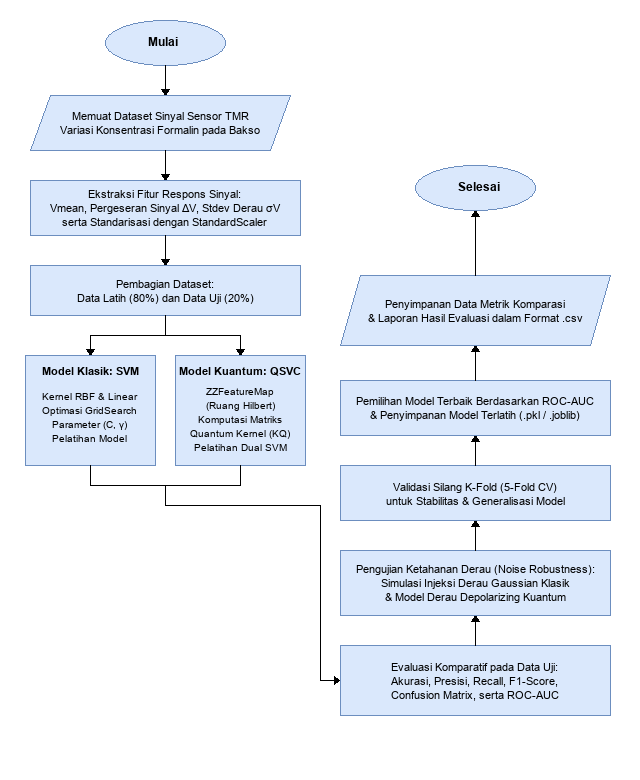

The diagram above was exported from draw.io. Its source (the exported page's mxGraphModel, read from the mxfile embedded in the PNG):
<mxGraphModel dx="1000" dy="800" grid="1" gridSize="10" guides="1" tooltips="1" connect="1" arrows="1" fold="1" page="1" pageScale="1" pageWidth="850" pageHeight="1100">
  <root>
    <mxCell id="0" />
    <mxCell id="1" parent="0" />
    <mxCell id="n1" value="Mulai" style="ellipse;whiteSpace=wrap;html=1;fillColor=#dae8fc;strokeColor=#6c8ebf;fontStyle=1" vertex="1" parent="1">
      <mxGeometry x="105" y="20" width="120" height="45" as="geometry" />
    </mxCell>
    <mxCell id="n2" value="Memuat Dataset Sinyal Sensor TMR&#10;Variasi Konsentrasi Formalin pada Bakso" style="shape=parallelogram;perimeter=parallelogramPerimeter;whiteSpace=wrap;html=1;fixedSize=1;fillColor=#dae8fc;strokeColor=#6c8ebf;" vertex="1" parent="1">
      <mxGeometry x="30" y="95" width="270" height="55" as="geometry" />
    </mxCell>
    <mxCell id="n3" value="Ekstraksi Fitur Respons Sinyal:&#10;Vmean, Pergeseran Sinyal ΔV, Stdev Derau σV&#10;serta Standarisasi dengan StandardScaler" style="rounded=0;whiteSpace=wrap;html=1;fillColor=#dae8fc;strokeColor=#6c8ebf;" vertex="1" parent="1">
      <mxGeometry x="30" y="180" width="270" height="55" as="geometry" />
    </mxCell>
    <mxCell id="n4" value="Pembagian Dataset:&#10;Data Latih (80%) dan Data Uji (20%)" style="rounded=0;whiteSpace=wrap;html=1;fillColor=#dae8fc;strokeColor=#6c8ebf;" vertex="1" parent="1">
      <mxGeometry x="30" y="265" width="270" height="50" as="geometry" />
    </mxCell>
    <mxCell id="n5a" value="&lt;b&gt;Model Klasik: SVM&lt;/b&gt;&#10;Kernel RBF &amp; Linear&#10;Optimasi GridSearch (C, γ)&#10;Pelatihan Model" style="rounded=0;whiteSpace=wrap;html=1;fillColor=#dae8fc;strokeColor=#6c8ebf;" vertex="1" parent="1">
      <mxGeometry x="25" y="355" width="130" height="90" as="geometry" />
    </mxCell>
    <mxCell id="n5b" value="&lt;b&gt;Model Kuantum: QSVC&lt;/b&gt;&#10;ZZFeatureMap (Ruang Hilbert)&#10;Quantum Kernel Matrix (KQ)&#10;Pelatihan Dual SVM" style="rounded=0;whiteSpace=wrap;html=1;fillColor=#dae8fc;strokeColor=#6c8ebf;" vertex="1" parent="1">
      <mxGeometry x="175" y="355" width="130" height="90" as="geometry" />
    </mxCell>
    <mxCell id="n6" value="Evaluasi Komparatif pada Data Uji:&#10;Akurasi, Presisi, Recall, F1-Score,&#10;Confusion Matrix, serta ROC-AUC" style="rounded=0;whiteSpace=wrap;html=1;fillColor=#dae8fc;strokeColor=#6c8ebf;" vertex="1" parent="1">
      <mxGeometry x="340" y="645" width="270" height="70" as="geometry" />
    </mxCell>
    <mxCell id="n7" value="Pengujian Ketahanan Derau (Noise Robustness):&#10;Simulasi Injeksi Derau Gaussian Klasik&#10;&amp; Model Derau Depolarizing Kuantum" style="rounded=0;whiteSpace=wrap;html=1;fillColor=#dae8fc;strokeColor=#6c8ebf;" vertex="1" parent="1">
      <mxGeometry x="340" y="550" width="270" height="65" as="geometry" />
    </mxCell>
    <mxCell id="n8" value="Validasi Silang K-Fold (5-Fold CV)&#10;untuk Stabilitas &amp; Generalisasi Model" style="rounded=0;whiteSpace=wrap;html=1;fillColor=#dae8fc;strokeColor=#6c8ebf;" vertex="1" parent="1">
      <mxGeometry x="340" y="465" width="270" height="55" as="geometry" />
    </mxCell>
    <mxCell id="n9" value="Pemilihan Model Terbaik Berdasarkan ROC-AUC&#10;&amp; Penyimpanan Model Terlatih (.pkl / .joblib)" style="rounded=0;whiteSpace=wrap;html=1;fillColor=#dae8fc;strokeColor=#6c8ebf;" vertex="1" parent="1">
      <mxGeometry x="340" y="380" width="270" height="55" as="geometry" />
    </mxCell>
    <mxCell id="n10" value="Penyimpanan Data Metrik Komparasi&#10;&amp; Laporan Hasil Evaluasi dalam Format .csv" style="shape=parallelogram;perimeter=parallelogramPerimeter;whiteSpace=wrap;html=1;fixedSize=1;fillColor=#dae8fc;strokeColor=#6c8ebf;" vertex="1" parent="1">
      <mxGeometry x="340" y="275" width="270" height="70" as="geometry" />
    </mxCell>
    <mxCell id="n11" value="Selesai" style="ellipse;whiteSpace=wrap;html=1;fillColor=#dae8fc;strokeColor=#6c8ebf;fontStyle=1" vertex="1" parent="1">
      <mxGeometry x="415" y="165" width="120" height="45" as="geometry" />
    </mxCell>
  </root>
</mxGraphModel>